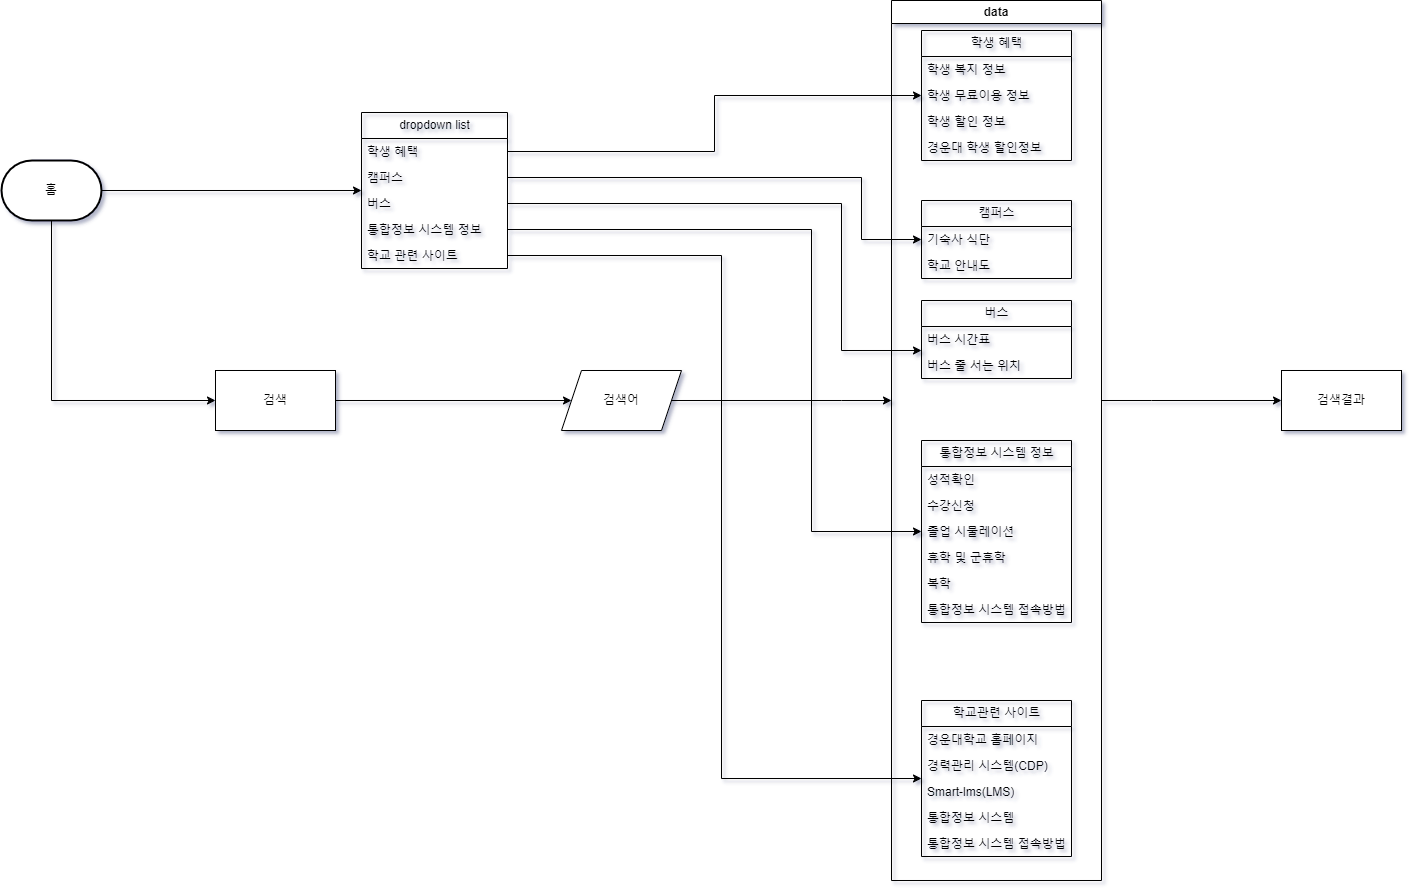

The diagram above was exported from draw.io. Its source (the exported page's mxGraphModel, read from the mxfile embedded in the PNG):
<mxGraphModel dx="2503" dy="1058" grid="0" gridSize="10" guides="0" tooltips="1" connect="1" arrows="1" fold="1" page="0" pageScale="1" pageWidth="827" pageHeight="1169" math="0" shadow="0">
  <root>
    <mxCell id="WIyWlLk6GJQsqaUBKTNV-0" />
    <mxCell id="WIyWlLk6GJQsqaUBKTNV-1" parent="WIyWlLk6GJQsqaUBKTNV-0" />
    <mxCell id="yIHSsmEwEMUoiFo5MnFx-42" style="edgeStyle=orthogonalEdgeStyle;rounded=0;orthogonalLoop=1;jettySize=auto;html=1;" edge="1" parent="WIyWlLk6GJQsqaUBKTNV-1" source="yIHSsmEwEMUoiFo5MnFx-0" target="yIHSsmEwEMUoiFo5MnFx-1">
      <mxGeometry relative="1" as="geometry" />
    </mxCell>
    <mxCell id="yIHSsmEwEMUoiFo5MnFx-59" style="edgeStyle=orthogonalEdgeStyle;rounded=0;orthogonalLoop=1;jettySize=auto;html=1;" edge="1" parent="WIyWlLk6GJQsqaUBKTNV-1" source="yIHSsmEwEMUoiFo5MnFx-0" target="yIHSsmEwEMUoiFo5MnFx-53">
      <mxGeometry relative="1" as="geometry">
        <Array as="points">
          <mxPoint x="130" y="440" />
        </Array>
      </mxGeometry>
    </mxCell>
    <mxCell id="yIHSsmEwEMUoiFo5MnFx-0" value="홈" style="strokeWidth=2;html=1;shape=mxgraph.flowchart.terminator;whiteSpace=wrap;" vertex="1" parent="WIyWlLk6GJQsqaUBKTNV-1">
      <mxGeometry x="80" y="200" width="100" height="60" as="geometry" />
    </mxCell>
    <mxCell id="yIHSsmEwEMUoiFo5MnFx-1" value="dropdown list" style="swimlane;fontStyle=0;childLayout=stackLayout;horizontal=1;startSize=26;fillColor=none;horizontalStack=0;resizeParent=1;resizeParentMax=0;resizeLast=0;collapsible=1;marginBottom=0;html=1;" vertex="1" parent="WIyWlLk6GJQsqaUBKTNV-1">
      <mxGeometry x="440" y="152" width="146" height="156" as="geometry">
        <mxRectangle x="274" y="200" width="110" height="30" as="alternateBounds" />
      </mxGeometry>
    </mxCell>
    <mxCell id="yIHSsmEwEMUoiFo5MnFx-2" value="학생 혜택&lt;span style=&quot;white-space: pre;&quot;&gt;&#09;&lt;/span&gt;" style="text;strokeColor=none;fillColor=none;align=left;verticalAlign=top;spacingLeft=4;spacingRight=4;overflow=hidden;rotatable=0;points=[[0,0.5],[1,0.5]];portConstraint=eastwest;whiteSpace=wrap;html=1;" vertex="1" parent="yIHSsmEwEMUoiFo5MnFx-1">
      <mxGeometry y="26" width="146" height="26" as="geometry" />
    </mxCell>
    <mxCell id="yIHSsmEwEMUoiFo5MnFx-3" value="캠퍼스" style="text;strokeColor=none;fillColor=none;align=left;verticalAlign=top;spacingLeft=4;spacingRight=4;overflow=hidden;rotatable=0;points=[[0,0.5],[1,0.5]];portConstraint=eastwest;whiteSpace=wrap;html=1;" vertex="1" parent="yIHSsmEwEMUoiFo5MnFx-1">
      <mxGeometry y="52" width="146" height="26" as="geometry" />
    </mxCell>
    <mxCell id="yIHSsmEwEMUoiFo5MnFx-4" value="버스" style="text;strokeColor=none;fillColor=none;align=left;verticalAlign=top;spacingLeft=4;spacingRight=4;overflow=hidden;rotatable=0;points=[[0,0.5],[1,0.5]];portConstraint=eastwest;whiteSpace=wrap;html=1;" vertex="1" parent="yIHSsmEwEMUoiFo5MnFx-1">
      <mxGeometry y="78" width="146" height="26" as="geometry" />
    </mxCell>
    <mxCell id="yIHSsmEwEMUoiFo5MnFx-5" value="통합정보 시스템 정보" style="text;strokeColor=none;fillColor=none;align=left;verticalAlign=top;spacingLeft=4;spacingRight=4;overflow=hidden;rotatable=0;points=[[0,0.5],[1,0.5]];portConstraint=eastwest;whiteSpace=wrap;html=1;" vertex="1" parent="yIHSsmEwEMUoiFo5MnFx-1">
      <mxGeometry y="104" width="146" height="26" as="geometry" />
    </mxCell>
    <mxCell id="yIHSsmEwEMUoiFo5MnFx-6" value="학교 관련 사이트" style="text;strokeColor=none;fillColor=none;align=left;verticalAlign=top;spacingLeft=4;spacingRight=4;overflow=hidden;rotatable=0;points=[[0,0.5],[1,0.5]];portConstraint=eastwest;whiteSpace=wrap;html=1;" vertex="1" parent="yIHSsmEwEMUoiFo5MnFx-1">
      <mxGeometry y="130" width="146" height="26" as="geometry" />
    </mxCell>
    <mxCell id="yIHSsmEwEMUoiFo5MnFx-61" style="edgeStyle=orthogonalEdgeStyle;rounded=0;orthogonalLoop=1;jettySize=auto;html=1;" edge="1" parent="WIyWlLk6GJQsqaUBKTNV-1" source="yIHSsmEwEMUoiFo5MnFx-53" target="yIHSsmEwEMUoiFo5MnFx-60">
      <mxGeometry relative="1" as="geometry" />
    </mxCell>
    <mxCell id="yIHSsmEwEMUoiFo5MnFx-53" value="검색" style="rounded=0;whiteSpace=wrap;html=1;" vertex="1" parent="WIyWlLk6GJQsqaUBKTNV-1">
      <mxGeometry x="294" y="410" width="120" height="60" as="geometry" />
    </mxCell>
    <mxCell id="yIHSsmEwEMUoiFo5MnFx-72" style="edgeStyle=orthogonalEdgeStyle;rounded=0;orthogonalLoop=1;jettySize=auto;html=1;" edge="1" parent="WIyWlLk6GJQsqaUBKTNV-1" source="yIHSsmEwEMUoiFo5MnFx-54" target="yIHSsmEwEMUoiFo5MnFx-64">
      <mxGeometry relative="1" as="geometry">
        <Array as="points">
          <mxPoint x="1230" y="440" />
          <mxPoint x="1230" y="440" />
        </Array>
      </mxGeometry>
    </mxCell>
    <mxCell id="yIHSsmEwEMUoiFo5MnFx-54" value="data" style="swimlane;whiteSpace=wrap;html=1;" vertex="1" parent="WIyWlLk6GJQsqaUBKTNV-1">
      <mxGeometry x="970" y="40" width="210" height="880" as="geometry" />
    </mxCell>
    <mxCell id="yIHSsmEwEMUoiFo5MnFx-35" value="학교관련 사이트" style="swimlane;fontStyle=0;childLayout=stackLayout;horizontal=1;startSize=26;fillColor=none;horizontalStack=0;resizeParent=1;resizeParentMax=0;resizeLast=0;collapsible=1;marginBottom=0;html=1;" vertex="1" parent="yIHSsmEwEMUoiFo5MnFx-54">
      <mxGeometry x="30" y="700" width="150" height="156" as="geometry">
        <mxRectangle x="274" y="200" width="110" height="30" as="alternateBounds" />
      </mxGeometry>
    </mxCell>
    <mxCell id="yIHSsmEwEMUoiFo5MnFx-36" value="경운대학교 홈페이지" style="text;strokeColor=none;fillColor=none;align=left;verticalAlign=top;spacingLeft=4;spacingRight=4;overflow=hidden;rotatable=0;points=[[0,0.5],[1,0.5]];portConstraint=eastwest;whiteSpace=wrap;html=1;" vertex="1" parent="yIHSsmEwEMUoiFo5MnFx-35">
      <mxGeometry y="26" width="150" height="26" as="geometry" />
    </mxCell>
    <mxCell id="yIHSsmEwEMUoiFo5MnFx-37" value="경력관리 시스템(CDP)" style="text;strokeColor=none;fillColor=none;align=left;verticalAlign=top;spacingLeft=4;spacingRight=4;overflow=hidden;rotatable=0;points=[[0,0.5],[1,0.5]];portConstraint=eastwest;whiteSpace=wrap;html=1;" vertex="1" parent="yIHSsmEwEMUoiFo5MnFx-35">
      <mxGeometry y="52" width="150" height="26" as="geometry" />
    </mxCell>
    <mxCell id="yIHSsmEwEMUoiFo5MnFx-38" value="Smart-lms(LMS)" style="text;strokeColor=none;fillColor=none;align=left;verticalAlign=top;spacingLeft=4;spacingRight=4;overflow=hidden;rotatable=0;points=[[0,0.5],[1,0.5]];portConstraint=eastwest;whiteSpace=wrap;html=1;" vertex="1" parent="yIHSsmEwEMUoiFo5MnFx-35">
      <mxGeometry y="78" width="150" height="26" as="geometry" />
    </mxCell>
    <mxCell id="yIHSsmEwEMUoiFo5MnFx-39" value="통합정보 시스템" style="text;strokeColor=none;fillColor=none;align=left;verticalAlign=top;spacingLeft=4;spacingRight=4;overflow=hidden;rotatable=0;points=[[0,0.5],[1,0.5]];portConstraint=eastwest;whiteSpace=wrap;html=1;" vertex="1" parent="yIHSsmEwEMUoiFo5MnFx-35">
      <mxGeometry y="104" width="150" height="26" as="geometry" />
    </mxCell>
    <mxCell id="yIHSsmEwEMUoiFo5MnFx-40" value="통합정보 시스템 접속방법" style="text;strokeColor=none;fillColor=none;align=left;verticalAlign=top;spacingLeft=4;spacingRight=4;overflow=hidden;rotatable=0;points=[[0,0.5],[1,0.5]];portConstraint=eastwest;whiteSpace=wrap;html=1;" vertex="1" parent="yIHSsmEwEMUoiFo5MnFx-35">
      <mxGeometry y="130" width="150" height="26" as="geometry" />
    </mxCell>
    <mxCell id="yIHSsmEwEMUoiFo5MnFx-27" value="통합정보 시스템 정보" style="swimlane;fontStyle=0;childLayout=stackLayout;horizontal=1;startSize=26;fillColor=none;horizontalStack=0;resizeParent=1;resizeParentMax=0;resizeLast=0;collapsible=1;marginBottom=0;html=1;" vertex="1" parent="yIHSsmEwEMUoiFo5MnFx-54">
      <mxGeometry x="30" y="440" width="150" height="182" as="geometry">
        <mxRectangle x="274" y="200" width="110" height="30" as="alternateBounds" />
      </mxGeometry>
    </mxCell>
    <mxCell id="yIHSsmEwEMUoiFo5MnFx-28" value="성적확인" style="text;strokeColor=none;fillColor=none;align=left;verticalAlign=top;spacingLeft=4;spacingRight=4;overflow=hidden;rotatable=0;points=[[0,0.5],[1,0.5]];portConstraint=eastwest;whiteSpace=wrap;html=1;" vertex="1" parent="yIHSsmEwEMUoiFo5MnFx-27">
      <mxGeometry y="26" width="150" height="26" as="geometry" />
    </mxCell>
    <mxCell id="yIHSsmEwEMUoiFo5MnFx-29" value="수강신청" style="text;strokeColor=none;fillColor=none;align=left;verticalAlign=top;spacingLeft=4;spacingRight=4;overflow=hidden;rotatable=0;points=[[0,0.5],[1,0.5]];portConstraint=eastwest;whiteSpace=wrap;html=1;" vertex="1" parent="yIHSsmEwEMUoiFo5MnFx-27">
      <mxGeometry y="52" width="150" height="26" as="geometry" />
    </mxCell>
    <mxCell id="yIHSsmEwEMUoiFo5MnFx-31" value="졸업 시물레이션" style="text;strokeColor=none;fillColor=none;align=left;verticalAlign=top;spacingLeft=4;spacingRight=4;overflow=hidden;rotatable=0;points=[[0,0.5],[1,0.5]];portConstraint=eastwest;whiteSpace=wrap;html=1;" vertex="1" parent="yIHSsmEwEMUoiFo5MnFx-27">
      <mxGeometry y="78" width="150" height="26" as="geometry" />
    </mxCell>
    <mxCell id="yIHSsmEwEMUoiFo5MnFx-33" value="휴학 및 군휴학" style="text;strokeColor=none;fillColor=none;align=left;verticalAlign=top;spacingLeft=4;spacingRight=4;overflow=hidden;rotatable=0;points=[[0,0.5],[1,0.5]];portConstraint=eastwest;whiteSpace=wrap;html=1;" vertex="1" parent="yIHSsmEwEMUoiFo5MnFx-27">
      <mxGeometry y="104" width="150" height="26" as="geometry" />
    </mxCell>
    <mxCell id="yIHSsmEwEMUoiFo5MnFx-32" value="복학" style="text;strokeColor=none;fillColor=none;align=left;verticalAlign=top;spacingLeft=4;spacingRight=4;overflow=hidden;rotatable=0;points=[[0,0.5],[1,0.5]];portConstraint=eastwest;whiteSpace=wrap;html=1;" vertex="1" parent="yIHSsmEwEMUoiFo5MnFx-27">
      <mxGeometry y="130" width="150" height="26" as="geometry" />
    </mxCell>
    <mxCell id="yIHSsmEwEMUoiFo5MnFx-34" value="통합정보 시스템 접속방법" style="text;strokeColor=none;fillColor=none;align=left;verticalAlign=top;spacingLeft=4;spacingRight=4;overflow=hidden;rotatable=0;points=[[0,0.5],[1,0.5]];portConstraint=eastwest;whiteSpace=wrap;html=1;" vertex="1" parent="yIHSsmEwEMUoiFo5MnFx-27">
      <mxGeometry y="156" width="150" height="26" as="geometry" />
    </mxCell>
    <mxCell id="yIHSsmEwEMUoiFo5MnFx-22" value="버스" style="swimlane;fontStyle=0;childLayout=stackLayout;horizontal=1;startSize=26;fillColor=none;horizontalStack=0;resizeParent=1;resizeParentMax=0;resizeLast=0;collapsible=1;marginBottom=0;html=1;" vertex="1" parent="yIHSsmEwEMUoiFo5MnFx-54">
      <mxGeometry x="30" y="300" width="150" height="78" as="geometry">
        <mxRectangle x="274" y="200" width="110" height="30" as="alternateBounds" />
      </mxGeometry>
    </mxCell>
    <mxCell id="yIHSsmEwEMUoiFo5MnFx-23" value="버스 시간표" style="text;strokeColor=none;fillColor=none;align=left;verticalAlign=top;spacingLeft=4;spacingRight=4;overflow=hidden;rotatable=0;points=[[0,0.5],[1,0.5]];portConstraint=eastwest;whiteSpace=wrap;html=1;" vertex="1" parent="yIHSsmEwEMUoiFo5MnFx-22">
      <mxGeometry y="26" width="150" height="26" as="geometry" />
    </mxCell>
    <mxCell id="yIHSsmEwEMUoiFo5MnFx-24" value="버스 줄 서는 위치" style="text;strokeColor=none;fillColor=none;align=left;verticalAlign=top;spacingLeft=4;spacingRight=4;overflow=hidden;rotatable=0;points=[[0,0.5],[1,0.5]];portConstraint=eastwest;whiteSpace=wrap;html=1;" vertex="1" parent="yIHSsmEwEMUoiFo5MnFx-22">
      <mxGeometry y="52" width="150" height="26" as="geometry" />
    </mxCell>
    <mxCell id="yIHSsmEwEMUoiFo5MnFx-15" value="캠퍼스" style="swimlane;fontStyle=0;childLayout=stackLayout;horizontal=1;startSize=26;fillColor=none;horizontalStack=0;resizeParent=1;resizeParentMax=0;resizeLast=0;collapsible=1;marginBottom=0;html=1;" vertex="1" parent="yIHSsmEwEMUoiFo5MnFx-54">
      <mxGeometry x="30" y="200" width="150" height="78" as="geometry">
        <mxRectangle x="274" y="200" width="110" height="30" as="alternateBounds" />
      </mxGeometry>
    </mxCell>
    <mxCell id="yIHSsmEwEMUoiFo5MnFx-16" value="기숙사 식단" style="text;strokeColor=none;fillColor=none;align=left;verticalAlign=top;spacingLeft=4;spacingRight=4;overflow=hidden;rotatable=0;points=[[0,0.5],[1,0.5]];portConstraint=eastwest;whiteSpace=wrap;html=1;" vertex="1" parent="yIHSsmEwEMUoiFo5MnFx-15">
      <mxGeometry y="26" width="150" height="26" as="geometry" />
    </mxCell>
    <mxCell id="yIHSsmEwEMUoiFo5MnFx-17" value="학교 안내도" style="text;strokeColor=none;fillColor=none;align=left;verticalAlign=top;spacingLeft=4;spacingRight=4;overflow=hidden;rotatable=0;points=[[0,0.5],[1,0.5]];portConstraint=eastwest;whiteSpace=wrap;html=1;" vertex="1" parent="yIHSsmEwEMUoiFo5MnFx-15">
      <mxGeometry y="52" width="150" height="26" as="geometry" />
    </mxCell>
    <mxCell id="yIHSsmEwEMUoiFo5MnFx-9" value="학생 혜택" style="swimlane;fontStyle=0;childLayout=stackLayout;horizontal=1;startSize=26;fillColor=none;horizontalStack=0;resizeParent=1;resizeParentMax=0;resizeLast=0;collapsible=1;marginBottom=0;html=1;" vertex="1" parent="yIHSsmEwEMUoiFo5MnFx-54">
      <mxGeometry x="30" y="30" width="150" height="130" as="geometry">
        <mxRectangle x="274" y="200" width="110" height="30" as="alternateBounds" />
      </mxGeometry>
    </mxCell>
    <mxCell id="yIHSsmEwEMUoiFo5MnFx-10" value="학생 복지 정보" style="text;strokeColor=none;fillColor=none;align=left;verticalAlign=top;spacingLeft=4;spacingRight=4;overflow=hidden;rotatable=0;points=[[0,0.5],[1,0.5]];portConstraint=eastwest;whiteSpace=wrap;html=1;" vertex="1" parent="yIHSsmEwEMUoiFo5MnFx-9">
      <mxGeometry y="26" width="150" height="26" as="geometry" />
    </mxCell>
    <mxCell id="yIHSsmEwEMUoiFo5MnFx-11" value="학생 무료이용 정보" style="text;strokeColor=none;fillColor=none;align=left;verticalAlign=top;spacingLeft=4;spacingRight=4;overflow=hidden;rotatable=0;points=[[0,0.5],[1,0.5]];portConstraint=eastwest;whiteSpace=wrap;html=1;" vertex="1" parent="yIHSsmEwEMUoiFo5MnFx-9">
      <mxGeometry y="52" width="150" height="26" as="geometry" />
    </mxCell>
    <mxCell id="yIHSsmEwEMUoiFo5MnFx-12" value="학생 할인 정보" style="text;strokeColor=none;fillColor=none;align=left;verticalAlign=top;spacingLeft=4;spacingRight=4;overflow=hidden;rotatable=0;points=[[0,0.5],[1,0.5]];portConstraint=eastwest;whiteSpace=wrap;html=1;" vertex="1" parent="yIHSsmEwEMUoiFo5MnFx-9">
      <mxGeometry y="78" width="150" height="26" as="geometry" />
    </mxCell>
    <mxCell id="yIHSsmEwEMUoiFo5MnFx-13" value="경운대 학생 할인정보" style="text;strokeColor=none;fillColor=none;align=left;verticalAlign=top;spacingLeft=4;spacingRight=4;overflow=hidden;rotatable=0;points=[[0,0.5],[1,0.5]];portConstraint=eastwest;whiteSpace=wrap;html=1;" vertex="1" parent="yIHSsmEwEMUoiFo5MnFx-9">
      <mxGeometry y="104" width="150" height="26" as="geometry" />
    </mxCell>
    <mxCell id="yIHSsmEwEMUoiFo5MnFx-65" style="edgeStyle=orthogonalEdgeStyle;rounded=0;orthogonalLoop=1;jettySize=auto;html=1;" edge="1" parent="WIyWlLk6GJQsqaUBKTNV-1" source="yIHSsmEwEMUoiFo5MnFx-60" target="yIHSsmEwEMUoiFo5MnFx-54">
      <mxGeometry relative="1" as="geometry">
        <Array as="points">
          <mxPoint x="920" y="440" />
          <mxPoint x="920" y="440" />
        </Array>
      </mxGeometry>
    </mxCell>
    <mxCell id="yIHSsmEwEMUoiFo5MnFx-60" value="검색어" style="shape=parallelogram;perimeter=parallelogramPerimeter;whiteSpace=wrap;html=1;fixedSize=1;" vertex="1" parent="WIyWlLk6GJQsqaUBKTNV-1">
      <mxGeometry x="640" y="410" width="120" height="60" as="geometry" />
    </mxCell>
    <mxCell id="yIHSsmEwEMUoiFo5MnFx-64" value="검색결과" style="whiteSpace=wrap;html=1;" vertex="1" parent="WIyWlLk6GJQsqaUBKTNV-1">
      <mxGeometry x="1360" y="410" width="120" height="60" as="geometry" />
    </mxCell>
    <mxCell id="yIHSsmEwEMUoiFo5MnFx-66" style="edgeStyle=orthogonalEdgeStyle;rounded=0;orthogonalLoop=1;jettySize=auto;html=1;" edge="1" parent="WIyWlLk6GJQsqaUBKTNV-1" source="yIHSsmEwEMUoiFo5MnFx-2" target="yIHSsmEwEMUoiFo5MnFx-9">
      <mxGeometry relative="1" as="geometry" />
    </mxCell>
    <mxCell id="yIHSsmEwEMUoiFo5MnFx-67" style="edgeStyle=orthogonalEdgeStyle;rounded=0;orthogonalLoop=1;jettySize=auto;html=1;" edge="1" parent="WIyWlLk6GJQsqaUBKTNV-1" source="yIHSsmEwEMUoiFo5MnFx-3" target="yIHSsmEwEMUoiFo5MnFx-15">
      <mxGeometry relative="1" as="geometry">
        <Array as="points">
          <mxPoint x="940" y="217" />
          <mxPoint x="940" y="279" />
        </Array>
      </mxGeometry>
    </mxCell>
    <mxCell id="yIHSsmEwEMUoiFo5MnFx-68" style="edgeStyle=orthogonalEdgeStyle;rounded=0;orthogonalLoop=1;jettySize=auto;html=1;" edge="1" parent="WIyWlLk6GJQsqaUBKTNV-1" source="yIHSsmEwEMUoiFo5MnFx-4" target="yIHSsmEwEMUoiFo5MnFx-22">
      <mxGeometry relative="1" as="geometry">
        <Array as="points">
          <mxPoint x="920" y="243" />
          <mxPoint x="920" y="390" />
        </Array>
      </mxGeometry>
    </mxCell>
    <mxCell id="yIHSsmEwEMUoiFo5MnFx-69" style="edgeStyle=orthogonalEdgeStyle;rounded=0;orthogonalLoop=1;jettySize=auto;html=1;" edge="1" parent="WIyWlLk6GJQsqaUBKTNV-1" source="yIHSsmEwEMUoiFo5MnFx-5" target="yIHSsmEwEMUoiFo5MnFx-27">
      <mxGeometry relative="1" as="geometry">
        <Array as="points">
          <mxPoint x="890" y="269" />
          <mxPoint x="890" y="571" />
        </Array>
      </mxGeometry>
    </mxCell>
    <mxCell id="yIHSsmEwEMUoiFo5MnFx-70" style="edgeStyle=orthogonalEdgeStyle;rounded=0;orthogonalLoop=1;jettySize=auto;html=1;" edge="1" parent="WIyWlLk6GJQsqaUBKTNV-1" source="yIHSsmEwEMUoiFo5MnFx-6" target="yIHSsmEwEMUoiFo5MnFx-35">
      <mxGeometry relative="1" as="geometry">
        <Array as="points">
          <mxPoint x="800" y="295" />
          <mxPoint x="800" y="818" />
        </Array>
      </mxGeometry>
    </mxCell>
  </root>
</mxGraphModel>